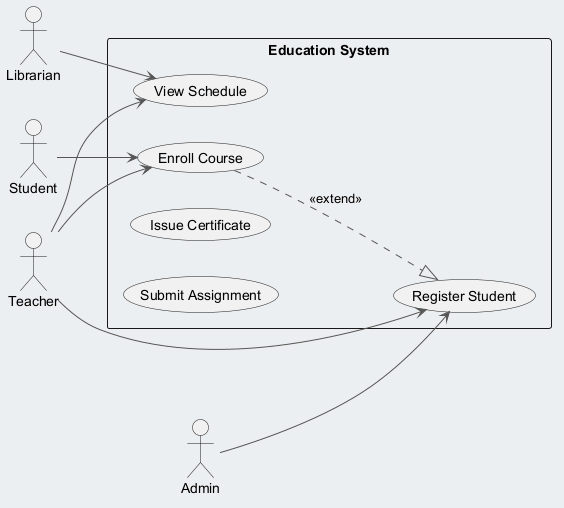

The diagram above was rendered by PlantUML. Its source (embedded in the PNG):
@startuml
skinparam backgroundColor #ECEFF1
skinparam classBackgroundColor #FFFFFF
skinparam classBorderColor #455A64
skinparam ArrowColor #555555
left to right direction
actor "Student" as S
actor "Admin" as A
actor "Librarian" as L
actor "Teacher" as T
rectangle "Education System" {
  usecase "View Schedule" as UC_ViewSchedule
  usecase "Register Student" as UC_RegisterStudent
  usecase "Enroll Course" as UC_EnrollCourse
  usecase "Issue Certificate" as UC_IssueCertificate
  usecase "Submit Assignment" as UC_SubmitAssignment
}
S --> UC_EnrollCourse
A --> UC_RegisterStudent
L --> UC_ViewSchedule
T --> UC_ViewSchedule
T --> UC_RegisterStudent
T --> UC_EnrollCourse
UC_EnrollCourse ..|> UC_RegisterStudent : <<extend>>
@enduml